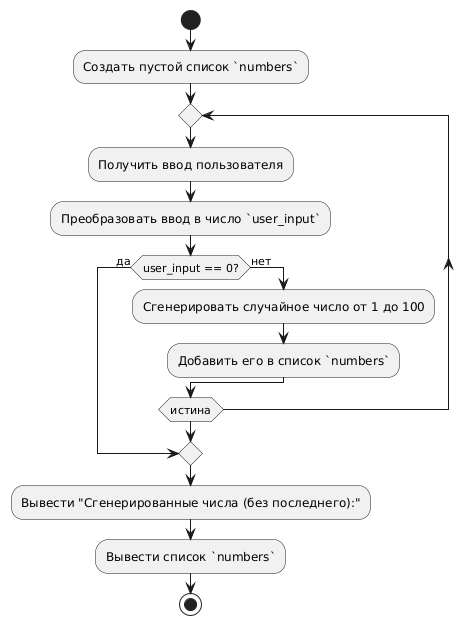

The diagram above was rendered by PlantUML. Its source (embedded in the PNG):
@startuml
start

:Создать пустой список `numbers`;

repeat
  :Получить ввод пользователя;
  :Преобразовать ввод в число `user_input`;
  if (user_input == 0?) then (да)
    break
  else (нет)
    :Сгенерировать случайное число от 1 до 100;
    :Добавить его в список `numbers`;
  endif
repeat while (истина)

:Вывести "Сгенерированные числа (без последнего):";
:Вывести список `numbers`;

stop
@enduml